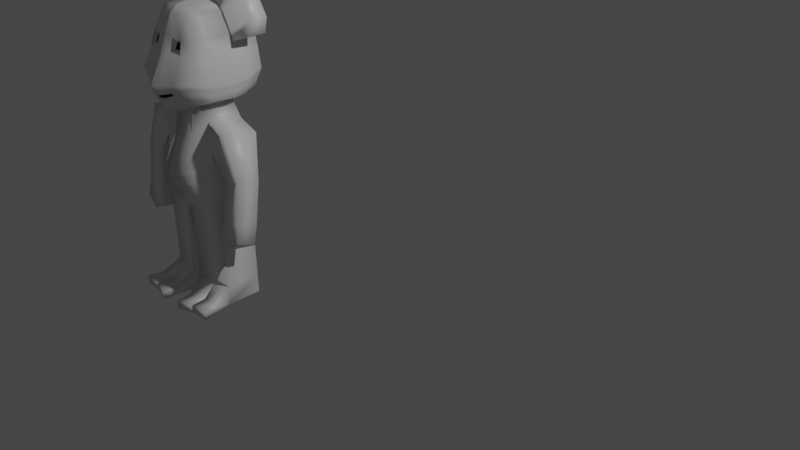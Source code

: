 # Source: Bab-4.blend  (saved by Blender 2.83.21; exported with 4.5.12 LTS)
import bpy
from mathutils import Matrix  # noqa: F401  (used for matrix-valued properties, if any)

bpy.ops.wm.read_factory_settings(use_empty=True)
scene = bpy.context.scene
scene.name = 'Scene'

# ---- collections
col_collection = bpy.data.collections.new('Collection'); scene.collection.children.link(col_collection)

# ---- materials (node trees are filled in below, after node groups)
mat_material = bpy.data.materials.new('Material')
mat_material.alpha_threshold = 0.0
mat_material.use_transparent_shadow = False
mat_material.line_color = (0.0, 0.0, 0.0, 1.0)

# ---- material node trees
mat_material.use_nodes = True; mat_material.node_tree.nodes.clear()
_N = mat_material.node_tree.nodes; _L = mat_material.node_tree.links
n0 = _N.new('ShaderNodeOutputMaterial'); n0.name = 'Material Output'; n0.location = (300, 300)
n1 = _N.new('ShaderNodeBsdfPrincipled'); n1.name = 'Principled BSDF'; n1.location = (10, 300)
n1.distribution = 'GGX'
n1.subsurface_method = 'BURLEY'
n1.inputs[2].default_value = 0.4
n1.inputs[3].default_value = 1.45
n1.inputs[27].default_value = (0.0, 0.0, 0.0, 1.0)
n1.inputs[28].default_value = 1.0
_L.new(n1.outputs[0], n0.inputs[0])
n0.is_active_output = True

# ---- world
world_world = bpy.data.worlds.new('World'); scene.world = world_world
world_world.use_nodes = True; world_world.node_tree.nodes.clear()
_N = world_world.node_tree.nodes; _L = world_world.node_tree.links
n0 = _N.new('ShaderNodeOutputWorld'); n0.name = 'World Output'; n0.location = (300, 300)
n1 = _N.new('ShaderNodeBackground'); n1.name = 'Background'; n1.location = (10, 300)
n1.inputs[0].default_value = (0.05088, 0.05088, 0.05088, 1.0)
_L.new(n1.outputs[0], n0.inputs[0])
n0.is_active_output = True
world_world.color = (0.05088, 0.05088, 0.05088)
world_world.use_sun_shadow = False
world_world.sun_shadow_jitter_overblur = 0.0

# ---- cameras
cam_camera = bpy.data.cameras.new('Camera')
cam_camera.clip_end = 100.0
cam_camera.ortho_scale = 7.314

# ---- lights
light_light = bpy.data.lights.new('Light', 'POINT')
light_light.transmission_factor = 0.0
light_light.energy = 1000.0
light_light.shadow_soft_size = 0.1
light_light.shadow_maximum_resolution = 0.006
light_light.use_absolute_resolution = True

# ---- meshes
me_cube = bpy.data.meshes.new('Cube')
me_cube.from_pydata([(0.7195, 1.0, 1.0), (1.0, 1.0, -1.0), (0.7195, -0.6692, 1.0), (1.0, -1.0, -1.0), (0.5173, 1.117, -1.117), (0.0, 1.18, -1.221), (0.8994, 1.117, 0.5173), (0.9486, 1.185, 0.04845), (1.117, 1.145, -0.5173), (0.8994, -0.7863, 0.5173), (0.9486, -0.8266, 0.04845), (1.117, -1.117, -0.5173), (0.5173, -0.7863, 1.117), (0.0, -0.8266, 1.157), (0.8308, 0.7122, 1.117), (0.8711, 0.195, 1.157), (0.8366, -0.5173, 1.117), (0.0, -1.244, -1.424), (0.5173, -1.204, -1.117), (0.0, 1.157, 1.157), (0.5173, 1.117, 1.117), (1.117, -0.5173, -1.117), (1.157, 0.2403, -1.138), (1.117, 0.5173, -1.117), (0.0, 1.384, -0.6508), (0.5861, 1.315, -0.6163), (0.0, 1.435, 0.0), (0.612, 1.348, 0.0), (0.0, 1.326, 0.6508), (0.5861, 1.257, 0.6163), (1.25, 0.6139, -0.6163), (1.319, 0.2458, -0.6534), (1.25, -0.5861, -0.6163), (1.095, 0.6399, 0.0823), (1.186, 0.2213, 0.0823), (1.091, -0.612, 0.0823), (1.098, 0.781, 0.6163), (1.167, 0.195, 0.6508), (1.098, -0.5861, 0.6163), (0.0, 0.93, -1.555), (0.0, 0.8195, -1.665), (0.0, -0.5965, -1.586), (0.6163, 0.5861, -1.315), (0.6508, 0.4561, -1.355), (0.6163, -0.5861, -1.315), (0.5861, -1.315, -0.6163), (0.0, -1.665, -0.6508), (0.6777, -1.075, 0.1884), (0.0, -1.291, 0.0), (0.6231, -0.9844, 0.5915), (0.0, -1.053, 0.6508), (0.6105, 0.781, 1.233), (0.6508, 0.195, 1.302), (0.6163, -0.5861, 1.233), (0.0, 0.807, 1.343), (0.0, 0.195, 1.435), (0.0, -0.612, 1.343), (1.62, 0.8236, 1.553), (1.688, 0.3064, 1.583), (1.822, 0.8925, 1.073), (1.884, 0.3064, 1.118), (0.4563, 0.7281, 1.343), (0.4966, 0.2109, 1.383), (1.148, 0.8395, 1.856), (1.197, 0.3223, 1.886), (1.171, 0.783, 0.4072), (1.254, 0.197, 0.4418), (1.729, 0.8945, 0.6162), (1.785, 0.3084, 0.6601), (0.0, 0.8624, -3.273), (0.0, -0.7771, -3.274), (1.164, 0.4185, -3.044), (1.13, -0.5995, -3.004), (0.0, 0.8153, -4.558), (0.0, -0.6818, -4.516), (1.241, 0.4444, -4.444), (1.214, -0.594, -4.349), (0.2116, 1.154, -1.179), (0.03913, 1.175, -1.213), (0.2116, -0.8101, 1.141), (0.03913, -0.8235, 1.154), (0.03913, -1.241, -1.401), (0.2116, -1.228, -1.299), (0.03913, 1.154, 1.154), (0.2116, 1.141, 1.141), (0.04434, 1.379, -0.6482), (0.2397, 1.356, -0.6367), (0.0463, 1.428, 0.0), (0.2503, 1.399, 0.0), (0.04434, 1.321, 0.6482), (0.2397, 1.298, 0.6367), (0.2521, 0.7221, -1.457), (0.04663, 0.8762, -1.536), (0.2662, 0.5901, -1.49), (0.04924, 0.6814, -1.63), (0.2521, -0.6014, -1.475), (0.04663, -0.8899, -1.653), (0.2397, -1.497, -0.6367), (0.04434, -1.638, -0.6482), (0.2366, -1.186, 0.2049), (0.0463, -1.295, 0.0), (0.3021, -1.025, 0.5758), (0.04434, -1.048, 0.6482), (0.04619, 0.805, 1.334), (0.2497, 0.7964, 1.298), (0.04924, 0.195, 1.425), (0.2662, 0.195, 1.381), (0.04663, -0.6101, 1.334), (0.2521, -0.6014, 1.298), (0.5359, 0.5525, -3.179), (0.09914, 0.7437, -3.255), (0.5218, -0.9716, -3.163), (0.09653, -1.454, -3.286), (0.6664, 0.5782, -4.451), (0.1233, 0.6931, -4.514), (0.6522, -0.6121, -4.396), (0.1207, -0.7639, -4.45), (0.0, -0.6026, -2.245), (0.0, -0.7521, -2.808), (1.017, -0.5891, -2.508), (0.9988, -0.5766, -1.668), (1.033, 0.4414, -1.809), (1.052, 0.4289, -2.548), (0.0, 0.8506, -2.829), (0.0, 0.8362, -2.293), (0.06873, 0.7058, -2.265), (0.08536, 0.7265, -2.807), (0.3715, 0.5754, -2.15), (0.4615, 0.5629, -2.713), (0.3574, -0.7207, -2.073), (0.4473, -0.9148, -2.697), (0.06612, -0.998, -2.225), (0.08275, -1.286, -2.787), (0.0, -0.7792, -3.591), (0.0, -0.7588, -4.018), (1.194, -0.6194, -3.652), (1.22, -0.6087, -3.337), (1.229, 0.3986, -3.692), (1.255, 0.4094, -3.377), (0.0, 0.8607, -4.044), (0.0, 0.8647, -3.606), (0.106, 0.7482, -3.583), (0.114, 0.6426, -4.051), (0.573, 0.5433, -3.513), (0.6165, 0.5326, -4.028), (0.5589, -0.9855, -3.497), (0.6024, -1.003, -3.888), (0.1034, -1.397, -3.587), (0.1114, -1.093, -3.978), (0.0, 0.3613, -4.515), (0.0, -0.03111, -4.819), (0.0, -0.3612, -4.516), (0.1225, 0.233, -4.483), (0.1219, -0.1628, -4.79), (0.1212, -0.4962, -4.492), (1.217, 0.5117, -6.588), (1.24, -0.5177, -6.615), (0.6746, 0.6424, -6.584), (0.1315, 0.6359, -6.583), (0.6605, -0.5464, -6.61), (0.1289, -0.6998, -6.628), (0.1308, 0.1906, -6.469), (0.1301, 0.02324, -6.507), (0.1295, -0.3765, -6.531), (1.217, 0.5285, -7.169), (1.24, -0.5009, -7.18), (0.6746, 0.8902, -7.165), (0.1315, 0.8837, -7.164), (0.6605, -0.5296, -7.175), (0.1289, -0.683, -7.192), (0.1308, 0.2074, -7.05), (0.1301, 0.04003, -7.088), (0.1295, -0.3597, -7.112), (0.8155, -1.082, -6.969), (0.284, -1.235, -6.986), (0.8155, -1.065, -7.19), (0.284, -0.9875, -7.207), (1.391, -1.047, -6.97), (0.8113, -1.075, -6.965), (1.391, -1.03, -7.191), (0.8113, -1.059, -7.186), (0.8955, -1.561, -6.966), (0.3639, -1.714, -6.984), (0.8955, -1.544, -7.204), (0.3639, -1.697, -7.221), (1.471, -1.525, -6.968), (0.8912, -1.554, -6.962), (1.471, -1.509, -7.205), (0.8912, -1.537, -7.2), (1.338, -0.6101, -2.124), (1.632, -0.5975, -1.817), (1.705, 0.4205, -2.02), (1.345, 0.408, -2.228), (1.534, -0.5654, -3.227), (1.55, 0.1173, -3.262), (1.861, -0.5794, -3.153), (2.157, -0.571, -3.109), (2.112, 0.1117, -3.247), (1.836, 0.1033, -3.211), (1.504, -0.6882, -4.372), (1.548, -0.005575, -4.408), (1.838, -0.7023, -4.298), (2.148, -0.6939, -4.301), (2.089, -0.01121, -4.439), (1.813, -0.01962, -4.357), (1.348, -0.7637, -4.893), (1.385, -0.08102, -4.943), (1.879, -0.7777, -5.104), (2.217, -0.7693, -4.791), (2.037, -0.08665, -5.13), (1.854, -0.09506, -5.162), (0.6022, -0.9629, 0.2678), (0.5711, -0.9115, 0.4761), (0.3518, -0.9921, 0.2772), (0.389, -0.9346, 0.4671), (1.088, 1.109, -0.6374), (1.049, 1.061, -0.7983), (1.088, -1.088, -0.6374), (1.049, -1.049, -0.7983), (0.0, 1.333, -0.7927), (0.0, 1.265, -0.9828), (0.5689, 1.266, -0.7409), (0.546, 1.2, -0.9078), (1.217, 0.5899, -0.7409), (1.173, 0.5576, -0.9078), (1.279, 0.2444, -0.7739), (1.225, 0.2426, -0.9353), (1.217, -0.5689, -0.7409), (1.173, -0.546, -0.9078), (0.5689, -1.287, -0.7791), (0.546, -1.25, -0.9078), (0.0, -1.561, -0.8917), (0.0, -1.42, -1.101), (0.2327, -1.43, -0.8857), (0.2233, -1.34, -1.022), (0.04304, -1.539, -0.9301), (0.04131, -1.407, -1.086), (0.04304, 1.328, -0.7888), (0.04131, 1.26, -0.9772), (0.2327, 1.306, -0.7715), (0.2233, 1.238, -0.9522), (0.435, -1.265, -0.8506), (0.421, -1.243, -0.929), (0.0, -1.432, -0.9192), (0.0, -1.346, -1.047), (0.2302, -1.352, -0.9156), (0.2245, -1.297, -0.9986), (0.1147, -1.419, -0.9426), (0.1136, -1.338, -1.038)], [], [(44, 21, 3, 18), (38, 16, 2, 9), (29, 20, 0, 6), (221, 25, 8, 215), (25, 27, 7, 8), (27, 29, 6, 7), (239, 86, 25, 221), (86, 88, 27, 25), (88, 90, 29, 27), (90, 84, 20, 29), (227, 32, 11, 217), (32, 35, 10, 11), (35, 38, 9, 10), (215, 8, 30, 223), (223, 30, 31, 225), (225, 31, 32, 227), (8, 7, 33, 30), (30, 33, 34, 31), (31, 34, 35, 32), (7, 6, 36, 33), (33, 36, 37, 34), (34, 37, 38, 35), (6, 0, 14, 36), (15, 58, 64, 62), (37, 15, 16, 38), (95, 44, 18, 82), (77, 4, 42, 91), (91, 42, 43, 93), (132, 118, 70, 112), (4, 1, 23, 42), (42, 23, 22, 43), (43, 22, 21, 44), (217, 11, 45, 229), (235, 98, 46, 231), (11, 10, 47, 45), (98, 100, 48, 46), (10, 9, 49, 47), (100, 102, 50, 48), (9, 2, 12, 49), (102, 80, 13, 50), (16, 53, 12, 2), (107, 56, 13, 80), (0, 20, 51, 14), (14, 51, 52, 15), (15, 52, 53, 16), (83, 19, 54, 103), (103, 54, 55, 105), (105, 55, 56, 107), (59, 57, 58, 60), (36, 59, 67, 65), (36, 14, 57, 59), (15, 37, 60, 58), (61, 62, 64, 63), (58, 57, 63, 64), (57, 14, 61, 63), (14, 15, 62, 61), (66, 65, 67, 68), (60, 37, 66, 68), (59, 60, 68, 67), (37, 36, 65, 66), (148, 134, 74, 116), (128, 122, 71, 109), (122, 119, 72, 71), (137, 135, 76, 75), (144, 137, 75, 113), (139, 142, 114, 73), (142, 144, 113, 114), (151, 154, 116, 74), (123, 126, 110, 69), (126, 128, 109, 110), (135, 146, 115, 76), (146, 148, 116, 115), (52, 106, 108, 53), (106, 105, 107, 108), (51, 104, 106, 52), (104, 103, 105, 106), (20, 84, 104, 51), (84, 83, 103, 104), (53, 108, 79, 12), (108, 107, 80, 79), (49, 12, 79, 101), (101, 79, 80, 102), (99, 101, 102, 100), (45, 47, 99, 97), (97, 99, 100, 98), (229, 45, 97, 233), (233, 97, 98, 235), (119, 130, 111, 72), (130, 132, 112, 111), (39, 92, 94, 40), (92, 91, 93, 94), (5, 78, 92, 39), (78, 77, 91, 92), (41, 96, 81, 17), (96, 95, 82, 81), (28, 19, 83, 89), (89, 83, 84, 90), (26, 28, 89, 87), (87, 89, 90, 88), (24, 26, 87, 85), (85, 87, 88, 86), (219, 24, 85, 237), (237, 85, 86, 239), (95, 96, 131, 129), (129, 131, 132, 130), (44, 95, 129, 120), (120, 129, 130, 119), (94, 93, 127, 125), (125, 127, 128, 126), (40, 94, 125, 124), (124, 125, 126, 123), (43, 44, 120, 121), (122, 121, 191, 192), (93, 43, 121, 127), (127, 121, 122, 128), (96, 41, 117, 131), (131, 117, 118, 132), (111, 112, 147, 145), (145, 147, 148, 146), (72, 111, 145, 136), (136, 145, 146, 135), (110, 109, 143, 141), (141, 143, 144, 142), (69, 110, 141, 140), (140, 141, 142, 139), (109, 71, 138, 143), (143, 138, 137, 144), (71, 72, 136, 138), (138, 136, 135, 137), (112, 70, 133, 147), (147, 133, 134, 148), (73, 114, 152, 149), (149, 152, 153, 150), (150, 153, 154, 151), (76, 115, 159, 156), (154, 153, 162, 163), (116, 154, 163, 160), (115, 116, 160, 159), (113, 75, 155, 157), (152, 114, 158, 161), (114, 113, 157, 158), (75, 76, 156, 155), (153, 152, 161, 162), (161, 158, 167, 170), (159, 168, 180, 178), (155, 156, 165, 164), (162, 161, 170, 171), (159, 160, 174, 173), (157, 155, 164, 166), (163, 162, 171, 172), (160, 163, 172, 169), (158, 157, 166, 167), (179, 177, 185, 187), (169, 168, 175, 176), (160, 169, 176, 174), (168, 159, 173, 175), (175, 173, 181, 183), (156, 159, 178, 177), (168, 165, 179, 180), (165, 156, 177, 179), (181, 182, 184, 183), (185, 186, 188, 187), (173, 174, 182, 181), (180, 179, 187, 188), (174, 176, 184, 182), (176, 175, 183, 184), (178, 180, 188, 186), (177, 178, 186, 185), (119, 122, 194, 193), (120, 119, 189, 190), (190, 189, 195, 196), (121, 120, 190, 191), (198, 197, 203, 204), (195, 193, 199, 201), (122, 192, 198, 194), (192, 191, 197, 198), (189, 119, 193, 195), (191, 190, 196, 197), (203, 202, 208, 209), (200, 204, 210, 206), (193, 194, 200, 199), (194, 198, 204, 200), (197, 196, 202, 203), (196, 195, 201, 202), (209, 208, 207, 210), (205, 206, 210, 207), (202, 201, 207, 208), (201, 199, 205, 207), (204, 203, 209, 210), (199, 200, 206, 205), (49, 101, 214, 212), (101, 99, 213, 214), (99, 47, 211, 213), (47, 49, 212, 211), (78, 238, 240, 77), (238, 237, 239, 240), (5, 220, 238, 78), (220, 219, 237, 238), (82, 234, 236, 81), (229, 233, 245, 241), (18, 230, 234, 82), (235, 231, 243, 247), (81, 236, 232, 17), (230, 229, 241, 242), (3, 218, 230, 18), (218, 217, 229, 230), (22, 226, 228, 21), (226, 225, 227, 228), (23, 224, 226, 22), (224, 223, 225, 226), (1, 216, 224, 23), (216, 215, 223, 224), (21, 228, 218, 3), (228, 227, 217, 218), (77, 240, 222, 4), (240, 239, 221, 222), (4, 222, 216, 1), (222, 221, 215, 216), (233, 235, 247, 245), (232, 236, 248, 244), (234, 230, 242, 246), (236, 234, 246, 248)])
me_cube.polygons.foreach_set('use_smooth', [True] * 222)
_uv = me_cube.uv_layers.new(name='UVMap')
_uv.uv.foreach_set('vector', [0.3125, 0.6875, 0.375, 0.6875, 0.375, 0.75, 0.3125, 0.75, 0.5625, 0.6875, 0.625, 0.6875, 0.625, 0.75, 0.5625, 0.75, 0.5625, 0.4375, 0.625, 0.4375, 0.625, 0.5, 0.5625, 0.5, 0.4219, 0.4375, 0.4375, 0.4375, 0.4375, 0.5, 0.4219, 0.5, 0.4375, 0.4375, 0.5, 0.4375, 0.5, 0.5, 0.4375, 0.5, 0.5, 0.4375, 0.5625, 0.4375, 0.5625, 0.5, 0.5, 0.5, 0.4219, 0.4006, 0.4375, 0.4006, 0.4375, 0.4375, 0.4219, 0.4375, 0.4375, 0.4006, 0.5, 0.4006, 0.5, 0.4375, 0.4375, 0.4375, 0.5, 0.4006, 0.5625, 0.4006, 0.5625, 0.4375, 0.5, 0.4375, 0.5625, 0.4006, 0.625, 0.4006, 0.625, 0.4375, 0.5625, 0.4375, 0.4219, 0.6875, 0.4375, 0.6875, 0.4375, 0.75, 0.4219, 0.75, 0.4375, 0.6875, 0.5, 0.6875, 0.5, 0.75, 0.4375, 0.75, 0.5, 0.6875, 0.5625, 0.6875, 0.5625, 0.75, 0.5, 0.75, 0.4219, 0.5, 0.4375, 0.5, 0.4375, 0.5625, 0.4219, 0.5625, 0.4219, 0.5625, 0.4375, 0.5625, 0.4375, 0.625, 0.4219, 0.625, 0.4219, 0.625, 0.4375, 0.625, 0.4375, 0.6875, 0.4219, 0.6875, 0.4375, 0.5, 0.5, 0.5, 0.5, 0.5625, 0.4375, 0.5625, 0.4375, 0.5625, 0.5, 0.5625, 0.5, 0.625, 0.4375, 0.625, 0.4375, 0.625, 0.5, 0.625, 0.5, 0.6875, 0.4375, 0.6875, 0.5, 0.5, 0.5625, 0.5, 0.5625, 0.5625, 0.5, 0.5625, 0.5, 0.5625, 0.5625, 0.5625, 0.5625, 0.625, 0.5, 0.625, 0.5, 0.625, 0.5625, 0.625, 0.5625, 0.6875, 0.5, 0.6875, 0.5625, 0.5, 0.625, 0.5, 0.625, 0.5625, 0.5625, 0.5625, 0.625, 0.625, 0.625, 0.625, 0.625, 0.625, 0.625, 0.625, 0.5625, 0.625, 0.625, 0.625, 0.625, 0.6875, 0.5625, 0.6875, 0.2756, 0.6875, 0.3125, 0.6875, 0.3125, 0.75, 0.2756, 0.75, 0.2756, 0.5, 0.3125, 0.5, 0.3125, 0.5625, 0.2756, 0.5625, 0.2756, 0.5625, 0.3125, 0.5625, 0.3125, 0.625, 0.2756, 0.625, 0.2547, 0.6875, 0.25, 0.6875, 0.25, 0.6875, 0.2547, 0.6875, 0.3125, 0.5, 0.375, 0.5, 0.375, 0.5625, 0.3125, 0.5625, 0.3125, 0.5625, 0.375, 0.5625, 0.375, 0.625, 0.3125, 0.625, 0.3125, 0.625, 0.375, 0.625, 0.375, 0.6875, 0.3125, 0.6875, 0.4219, 0.75, 0.4375, 0.75, 0.4375, 0.8125, 0.4219, 0.8125, 0.4219, 0.8703, 0.4375, 0.8703, 0.4375, 0.875, 0.4219, 0.875, 0.4375, 0.75, 0.5, 0.75, 0.5, 0.8125, 0.4375, 0.8125, 0.4375, 0.8703, 0.5, 0.8703, 0.5, 0.875, 0.4375, 0.875, 0.5, 0.75, 0.5625, 0.75, 0.5625, 0.8125, 0.5, 0.8125, 0.5, 0.8703, 0.5625, 0.8703, 0.5625, 0.875, 0.5, 0.875, 0.5625, 0.75, 0.625, 0.75, 0.625, 0.8125, 0.5625, 0.8125, 0.5625, 0.8703, 0.625, 0.8703, 0.625, 0.875, 0.5625, 0.875, 0.625, 0.6875, 0.6875, 0.6875, 0.6875, 0.75, 0.625, 0.75, 0.7453, 0.6875, 0.75, 0.6875, 0.75, 0.75, 0.7453, 0.75, 0.625, 0.5, 0.6875, 0.5, 0.6875, 0.5625, 0.625, 0.5625, 0.625, 0.5625, 0.6875, 0.5625, 0.6875, 0.625, 0.625, 0.625, 0.625, 0.625, 0.6875, 0.625, 0.6875, 0.6875, 0.625, 0.6875, 0.7453, 0.5, 0.75, 0.5, 0.75, 0.5625, 0.7453, 0.5625, 0.7453, 0.5625, 0.75, 0.5625, 0.75, 0.625, 0.7453, 0.625, 0.7453, 0.625, 0.75, 0.625, 0.75, 0.6875, 0.7453, 0.6875, 0.5625, 0.5625, 0.625, 0.5625, 0.625, 0.625, 0.5625, 0.625, 0.5625, 0.5625, 0.5625, 0.5625, 0.5625, 0.5625, 0.5625, 0.5625, 0.5625, 0.5625, 0.625, 0.5625, 0.625, 0.5625, 0.5625, 0.5625, 0.625, 0.625, 0.5625, 0.625, 0.5625, 0.625, 0.625, 0.625, 0.625, 0.5625, 0.625, 0.625, 0.625, 0.625, 0.625, 0.5625, 0.625, 0.625, 0.625, 0.5625, 0.625, 0.5625, 0.625, 0.625, 0.625, 0.5625, 0.625, 0.5625, 0.625, 0.5625, 0.625, 0.5625, 0.625, 0.5625, 0.625, 0.625, 0.625, 0.625, 0.625, 0.5625, 0.5625, 0.625, 0.5625, 0.5625, 0.5625, 0.5625, 0.5625, 0.625, 0.5625, 0.625, 0.5625, 0.625, 0.5625, 0.625, 0.5625, 0.625, 0.5625, 0.5625, 0.5625, 0.625, 0.5625, 0.625, 0.5625, 0.5625, 0.5625, 0.625, 0.5625, 0.5625, 0.5625, 0.5625, 0.5625, 0.625, 0.2547, 0.6875, 0.25, 0.6875, 0.25, 0.6875, 0.2547, 0.6875, 0.2756, 0.625, 0.3125, 0.625, 0.3125, 0.625, 0.2756, 0.625, 0.3125, 0.625, 0.3125, 0.6875, 0.3125, 0.6875, 0.3125, 0.625, 0.3125, 0.625, 0.3125, 0.6875, 0.3125, 0.6875, 0.3125, 0.625, 0.2756, 0.625, 0.3125, 0.625, 0.3125, 0.625, 0.2756, 0.625, 0.25, 0.625, 0.2547, 0.625, 0.2547, 0.625, 0.25, 0.625, 0.2547, 0.625, 0.2756, 0.625, 0.2756, 0.625, 0.2547, 0.625, 0.25, 0.6736, 0.2547, 0.6736, 0.2547, 0.6875, 0.25, 0.6875, 0.25, 0.625, 0.2547, 0.625, 0.2547, 0.625, 0.25, 0.625, 0.2547, 0.625, 0.2756, 0.625, 0.2756, 0.625, 0.2547, 0.625, 0.3125, 0.6875, 0.2756, 0.6875, 0.2756, 0.6875, 0.3125, 0.6875, 0.2756, 0.6875, 0.2547, 0.6875, 0.2547, 0.6875, 0.2756, 0.6875, 0.6875, 0.625, 0.7244, 0.625, 0.7244, 0.6875, 0.6875, 0.6875, 0.7244, 0.625, 0.7453, 0.625, 0.7453, 0.6875, 0.7244, 0.6875, 0.6875, 0.5625, 0.7244, 0.5625, 0.7244, 0.625, 0.6875, 0.625, 0.7244, 0.5625, 0.7453, 0.5625, 0.7453, 0.625, 0.7244, 0.625, 0.6875, 0.5, 0.7244, 0.5, 0.7244, 0.5625, 0.6875, 0.5625, 0.7244, 0.5, 0.7453, 0.5, 0.7453, 0.5625, 0.7244, 0.5625, 0.6875, 0.6875, 0.7244, 0.6875, 0.7244, 0.75, 0.6875, 0.75, 0.7244, 0.6875, 0.7453, 0.6875, 0.7453, 0.75, 0.7244, 0.75, 0.5625, 0.8125, 0.625, 0.8125, 0.625, 0.8494, 0.5625, 0.8494, 0.5625, 0.8494, 0.625, 0.8494, 0.625, 0.8703, 0.5625, 0.8703, 0.5, 0.8494, 0.5625, 0.8494, 0.5625, 0.8703, 0.5, 0.8703, 0.4375, 0.8125, 0.5, 0.8125, 0.5, 0.8494, 0.4375, 0.8494, 0.4375, 0.8494, 0.5, 0.8494, 0.5, 0.8703, 0.4375, 0.8703, 0.4219, 0.8125, 0.4375, 0.8125, 0.4375, 0.8494, 0.4219, 0.8494, 0.4219, 0.8494, 0.4375, 0.8494, 0.4375, 0.8703, 0.4219, 0.8703, 0.3125, 0.6875, 0.2756, 0.6875, 0.2756, 0.6875, 0.3125, 0.6875, 0.2756, 0.6875, 0.2547, 0.6875, 0.2547, 0.6875, 0.2756, 0.6875, 0.25, 0.5625, 0.2547, 0.5625, 0.2547, 0.625, 0.25, 0.625, 0.2547, 0.5625, 0.2756, 0.5625, 0.2756, 0.625, 0.2547, 0.625, 0.25, 0.5, 0.2547, 0.5, 0.2547, 0.5625, 0.25, 0.5625, 0.2547, 0.5, 0.2756, 0.5, 0.2756, 0.5625, 0.2547, 0.5625, 0.25, 0.6875, 0.2547, 0.6875, 0.2547, 0.75, 0.25, 0.75, 0.2547, 0.6875, 0.2756, 0.6875, 0.2756, 0.75, 0.2547, 0.75, 0.5625, 0.375, 0.625, 0.375, 0.625, 0.3797, 0.5625, 0.3797, 0.5625, 0.3797, 0.625, 0.3797, 0.625, 0.4006, 0.5625, 0.4006, 0.5, 0.375, 0.5625, 0.375, 0.5625, 0.3797, 0.5, 0.3797, 0.5, 0.3797, 0.5625, 0.3797, 0.5625, 0.4006, 0.5, 0.4006, 0.4375, 0.375, 0.5, 0.375, 0.5, 0.3797, 0.4375, 0.3797, 0.4375, 0.3797, 0.5, 0.3797, 0.5, 0.4006, 0.4375, 0.4006, 0.4219, 0.375, 0.4375, 0.375, 0.4375, 0.3797, 0.4219, 0.3797, 0.4219, 0.3797, 0.4375, 0.3797, 0.4375, 0.4006, 0.4219, 0.4006, 0.2756, 0.6875, 0.2547, 0.6875, 0.2547, 0.6875, 0.2756, 0.6875, 0.2756, 0.6875, 0.2547, 0.6875, 0.2547, 0.6875, 0.2756, 0.6875, 0.3125, 0.6875, 0.2756, 0.6875, 0.2756, 0.6875, 0.3125, 0.6875, 0.3125, 0.6875, 0.2756, 0.6875, 0.2756, 0.6875, 0.3125, 0.6875, 0.2547, 0.625, 0.2756, 0.625, 0.2756, 0.625, 0.2547, 0.625, 0.2547, 0.625, 0.2756, 0.625, 0.2756, 0.625, 0.2547, 0.625, 0.25, 0.625, 0.2547, 0.625, 0.2547, 0.625, 0.25, 0.625, 0.25, 0.625, 0.2547, 0.625, 0.2547, 0.625, 0.25, 0.625, 0.3125, 0.625, 0.3125, 0.6875, 0.3125, 0.6875, 0.3125, 0.625, 0.3125, 0.625, 0.3125, 0.625, 0.3125, 0.625, 0.3125, 0.625, 0.2756, 0.625, 0.3125, 0.625, 0.3125, 0.625, 0.2756, 0.625, 0.2756, 0.625, 0.3125, 0.625, 0.3125, 0.625, 0.2756, 0.625, 0.2547, 0.6875, 0.25, 0.6875, 0.25, 0.6875, 0.2547, 0.6875, 0.2547, 0.6875, 0.25, 0.6875, 0.25, 0.6875, 0.2547, 0.6875, 0.2756, 0.6875, 0.2547, 0.6875, 0.2547, 0.6875, 0.2756, 0.6875, 0.2756, 0.6875, 0.2547, 0.6875, 0.2547, 0.6875, 0.2756, 0.6875, 0.3125, 0.6875, 0.2756, 0.6875, 0.2756, 0.6875, 0.3125, 0.6875, 0.3125, 0.6875, 0.2756, 0.6875, 0.2756, 0.6875, 0.3125, 0.6875, 0.2547, 0.625, 0.2756, 0.625, 0.2756, 0.625, 0.2547, 0.625, 0.2547, 0.625, 0.2756, 0.625, 0.2756, 0.625, 0.2547, 0.625, 0.25, 0.625, 0.2547, 0.625, 0.2547, 0.625, 0.25, 0.625, 0.25, 0.625, 0.2547, 0.625, 0.2547, 0.625, 0.25, 0.625, 0.2756, 0.625, 0.3125, 0.625, 0.3125, 0.625, 0.2756, 0.625, 0.2756, 0.625, 0.3125, 0.625, 0.3125, 0.625, 0.2756, 0.625, 0.3125, 0.625, 0.3125, 0.6875, 0.3125, 0.6875, 0.3125, 0.625, 0.3125, 0.625, 0.3125, 0.6875, 0.3125, 0.6875, 0.3125, 0.625, 0.2547, 0.6875, 0.25, 0.6875, 0.25, 0.6875, 0.2547, 0.6875, 0.2547, 0.6875, 0.25, 0.6875, 0.25, 0.6875, 0.2547, 0.6875, 0.25, 0.625, 0.2547, 0.625, 0.2547, 0.6424, 0.25, 0.6424, 0.25, 0.6424, 0.2547, 0.6424, 0.2547, 0.658, 0.25, 0.658, 0.25, 0.658, 0.2547, 0.658, 0.2547, 0.6736, 0.25, 0.6736, 0.3125, 0.6875, 0.2756, 0.6875, 0.2756, 0.6875, 0.3125, 0.6875, 0.2547, 0.6736, 0.2547, 0.658, 0.2547, 0.658, 0.2547, 0.6736, 0.2547, 0.6875, 0.2547, 0.6736, 0.2547, 0.6736, 0.2547, 0.6875, 0.2756, 0.6875, 0.2547, 0.6875, 0.2547, 0.6875, 0.2756, 0.6875, 0.2756, 0.625, 0.3125, 0.625, 0.3125, 0.625, 0.2756, 0.625, 0.2547, 0.6424, 0.2547, 0.625, 0.2547, 0.625, 0.2547, 0.6424, 0.2547, 0.625, 0.2756, 0.625, 0.2756, 0.625, 0.2547, 0.625, 0.3125, 0.625, 0.3125, 0.6875, 0.3125, 0.6875, 0.3125, 0.625, 0.2547, 0.658, 0.2547, 0.6424, 0.2547, 0.6424, 0.2547, 0.658, 0.2547, 0.6424, 0.2547, 0.625, 0.2547, 0.625, 0.2547, 0.6424, 0.2756, 0.6875, 0.2756, 0.6875, 0.2756, 0.6875, 0.2756, 0.6875, 0.3125, 0.625, 0.3125, 0.6875, 0.3125, 0.6875, 0.3125, 0.625, 0.2547, 0.658, 0.2547, 0.6424, 0.2547, 0.6424, 0.2547, 0.658, 0.2756, 0.6875, 0.2547, 0.6875, 0.2547, 0.6875, 0.2756, 0.6875, 0.2756, 0.625, 0.3125, 0.625, 0.3125, 0.625, 0.2756, 0.625, 0.2547, 0.6736, 0.2547, 0.658, 0.2547, 0.658, 0.2547, 0.6736, 0.2547, 0.6875, 0.2547, 0.6736, 0.2547, 0.6736, 0.2547, 0.6875, 0.2547, 0.625, 0.2756, 0.625, 0.2756, 0.625, 0.2547, 0.625, 0.3125, 0.6875, 0.3125, 0.6875, 0.3125, 0.6875, 0.3125, 0.6875, 0.0, 0.0, 0.0, 0.0, 0.0, 0.0, 0.0, 0.0, 0.2547, 0.6875, 0.2547, 0.6875, 0.2547, 0.6875, 0.2547, 0.6875, 0.2756, 0.6875, 0.2756, 0.6875, 0.2756, 0.6875, 0.2756, 0.6875, 0.2756, 0.6875, 0.2756, 0.6875, 0.2756, 0.6875, 0.2756, 0.6875, 0.3125, 0.6875, 0.2756, 0.6875, 0.2756, 0.6875, 0.3125, 0.6875, 0.0, 0.0, 0.0, 0.0, 0.0, 0.0, 0.0, 0.0, 0.3125, 0.6875, 0.3125, 0.6875, 0.3125, 0.6875, 0.3125, 0.6875, 0.2756, 0.6875, 0.2547, 0.6875, 0.2547, 0.6875, 0.2756, 0.6875, 0.3125, 0.6875, 0.2756, 0.6875, 0.2756, 0.6875, 0.3125, 0.6875, 0.2756, 0.6875, 0.2547, 0.6875, 0.2547, 0.6875, 0.2756, 0.6875, 0.0, 0.0, 0.0, 0.0, 0.0, 0.0, 0.0, 0.0, 0.2547, 0.6875, 0.2547, 0.6875, 0.2547, 0.6875, 0.2547, 0.6875, 0.0, 0.0, 0.0, 0.0, 0.0, 0.0, 0.0, 0.0, 0.2756, 0.6875, 0.2756, 0.6875, 0.2756, 0.6875, 0.2756, 0.6875, 0.3125, 0.6875, 0.2756, 0.6875, 0.2756, 0.6875, 0.3125, 0.6875, 0.3125, 0.6875, 0.3125, 0.625, 0.3125, 0.625, 0.3125, 0.6875, 0.3125, 0.6875, 0.3125, 0.6875, 0.3125, 0.6875, 0.3125, 0.6875, 0.3125, 0.6875, 0.3125, 0.6875, 0.3125, 0.6875, 0.3125, 0.6875, 0.3125, 0.625, 0.3125, 0.6875, 0.3125, 0.6875, 0.3125, 0.625, 0.3125, 0.625, 0.3125, 0.625, 0.3125, 0.625, 0.3125, 0.625, 0.3125, 0.6875, 0.3125, 0.6875, 0.3125, 0.6875, 0.3125, 0.6875, 0.3125, 0.625, 0.3125, 0.625, 0.3125, 0.625, 0.3125, 0.625, 0.3125, 0.625, 0.3125, 0.625, 0.3125, 0.625, 0.3125, 0.625, 0.3125, 0.6875, 0.3125, 0.6875, 0.3125, 0.6875, 0.3125, 0.6875, 0.3125, 0.625, 0.3125, 0.6875, 0.3125, 0.6875, 0.3125, 0.625, 0.3125, 0.625, 0.3125, 0.6875, 0.3125, 0.6875, 0.3125, 0.625, 0.3125, 0.625, 0.3125, 0.625, 0.3125, 0.625, 0.3125, 0.625, 0.3125, 0.6875, 0.3125, 0.625, 0.3125, 0.625, 0.3125, 0.6875, 0.3125, 0.625, 0.3125, 0.625, 0.3125, 0.625, 0.3125, 0.625, 0.3125, 0.625, 0.3125, 0.6875, 0.3125, 0.6875, 0.3125, 0.625, 0.3125, 0.6875, 0.3125, 0.6875, 0.3125, 0.6875, 0.3125, 0.6875, 0.3125, 0.625, 0.3125, 0.6875, 0.3125, 0.6875, 0.3125, 0.625, 0.3125, 0.6875, 0.3125, 0.625, 0.3125, 0.625, 0.3125, 0.6875, 0.3125, 0.6875, 0.3125, 0.6875, 0.3125, 0.6875, 0.3125, 0.6875, 0.3125, 0.6875, 0.3125, 0.6875, 0.3125, 0.6875, 0.3125, 0.6875, 0.3125, 0.625, 0.3125, 0.625, 0.3125, 0.625, 0.3125, 0.625, 0.3125, 0.6875, 0.3125, 0.625, 0.3125, 0.625, 0.3125, 0.6875, 0.5625, 0.8125, 0.5625, 0.8494, 0.5625, 0.8494, 0.5625, 0.8125, 0.5625, 0.8494, 0.5, 0.8494, 0.5, 0.8494, 0.5625, 0.8494, 0.5, 0.8494, 0.5, 0.8125, 0.5, 0.8125, 0.5, 0.8494, 0.5, 0.8125, 0.5625, 0.8125, 0.5625, 0.8125, 0.5, 0.8125, 0.375, 0.3797, 0.4011, 0.3797, 0.4011, 0.4006, 0.375, 0.4006, 0.4011, 0.3797, 0.4219, 0.3797, 0.4219, 0.4006, 0.4011, 0.4006, 0.375, 0.375, 0.4011, 0.375, 0.4011, 0.3797, 0.375, 0.3797, 0.4011, 0.375, 0.4219, 0.375, 0.4219, 0.3797, 0.4011, 0.3797, 0.375, 0.8494, 0.4011, 0.8494, 0.4011, 0.8703, 0.375, 0.8703, 0.4219, 0.8125, 0.4219, 0.8494, 0.4219, 0.8494, 0.4219, 0.8125, 0.375, 0.8125, 0.4011, 0.8125, 0.4011, 0.8494, 0.375, 0.8494, 0.4219, 0.8703, 0.4219, 0.875, 0.4219, 0.875, 0.4219, 0.8703, 0.375, 0.8703, 0.4011, 0.8703, 0.4011, 0.875, 0.375, 0.875, 0.4011, 0.8125, 0.4219, 0.8125, 0.4219, 0.8125, 0.4011, 0.8125, 0.375, 0.75, 0.4011, 0.75, 0.4011, 0.8125, 0.375, 0.8125, 0.4011, 0.75, 0.4219, 0.75, 0.4219, 0.8125, 0.4011, 0.8125, 0.375, 0.625, 0.4011, 0.625, 0.4011, 0.6875, 0.375, 0.6875, 0.4011, 0.625, 0.4219, 0.625, 0.4219, 0.6875, 0.4011, 0.6875, 0.375, 0.5625, 0.4011, 0.5625, 0.4011, 0.625, 0.375, 0.625, 0.4011, 0.5625, 0.4219, 0.5625, 0.4219, 0.625, 0.4011, 0.625, 0.375, 0.5, 0.4011, 0.5, 0.4011, 0.5625, 0.375, 0.5625, 0.4011, 0.5, 0.4219, 0.5, 0.4219, 0.5625, 0.4011, 0.5625, 0.375, 0.6875, 0.4011, 0.6875, 0.4011, 0.75, 0.375, 0.75, 0.4011, 0.6875, 0.4219, 0.6875, 0.4219, 0.75, 0.4011, 0.75, 0.375, 0.4006, 0.4011, 0.4006, 0.4011, 0.4375, 0.375, 0.4375, 0.4011, 0.4006, 0.4219, 0.4006, 0.4219, 0.4375, 0.4011, 0.4375, 0.375, 0.4375, 0.4011, 0.4375, 0.4011, 0.5, 0.375, 0.5, 0.4011, 0.4375, 0.4219, 0.4375, 0.4219, 0.5, 0.4011, 0.5, 0.4219, 0.8494, 0.4219, 0.8703, 0.4219, 0.8703, 0.4219, 0.8494, 0.4011, 0.875, 0.4011, 0.8703, 0.4011, 0.8703, 0.4011, 0.875, 0.4011, 0.8494, 0.4011, 0.8125, 0.4011, 0.8125, 0.4011, 0.8494, 0.4011, 0.8703, 0.4011, 0.8494, 0.4011, 0.8494, 0.4011, 0.8703])
me_cube.materials.append(mat_material)
me_cube.use_remesh_preserve_volume = False
me_cube.use_remesh_preserve_attributes = False
me_cube.use_mirror_vertex_groups = False
me_cube.update()

# ---- objects
ob_cube = bpy.data.objects.new('Cube', me_cube)
ob_light = bpy.data.objects.new('Light', light_light)
ob_camera = bpy.data.objects.new('Camera', cam_camera)
ob_empty = bpy.data.objects.new('Empty', None)
ob_empty_001 = bpy.data.objects.new('Empty.001', None)

# ---- transforms, parenting, visibility, modifiers, constraints
ob_cube.location = (-2.706, -0.441, 1.262)
ob_cube.scale = (0.4096, 0.4096, 0.4096)
ob_cube.lock_rotations_4d = False
ob_cube.empty_display_type = 'ARROWS'
ob_cube.lineart.crease_threshold = 0.0
_m = ob_cube.modifiers.new('Mirror', 'MIRROR')
_m.use_clip = True
ob_light.location = (4.076, 1.005, 5.904)
ob_light.rotation_euler = (0.6503, 0.05522, 1.866)
ob_light.lock_rotations_4d = False
ob_light.empty_display_type = 'ARROWS'
ob_light.color = (0.0, 0.0, 0.0, 0.0)
ob_light.lineart.crease_threshold = 0.0
ob_camera.location = (7.359, -6.926, 4.958)
ob_camera.rotation_euler = (1.109, 0.0, 0.8149)
ob_camera.lock_rotations_4d = False
ob_camera.empty_display_type = 'ARROWS'
ob_camera.color = (0.0, 0.0, 0.0, 0.0)
ob_camera.display_type = 'WIRE'
ob_camera.lineart.crease_threshold = 0.0
ob_empty.location = (-4.416, -0.5217, 0.04083)
ob_empty.rotation_euler = (1.571, -0.0, 1.571)
ob_empty.scale = (0.9981, 0.9981, 0.9981)
ob_empty.empty_display_type = 'IMAGE'
ob_empty.empty_display_size = 5.0
ob_empty.lineart.crease_threshold = 0.0
ob_empty_001.location = (-1.119, 1.298, 0.04083)
ob_empty_001.rotation_euler = (1.571, -0.0, -0.0)
ob_empty_001.scale = (0.9981, 0.9981, 0.9981)
ob_empty_001.empty_display_type = 'IMAGE'
ob_empty_001.empty_display_size = 5.0
ob_empty_001.lineart.crease_threshold = 0.0

# ---- collection membership
col_collection.objects.link(ob_cube)
col_collection.objects.link(ob_light)
col_collection.objects.link(ob_camera)
col_collection.objects.link(ob_empty)
col_collection.objects.link(ob_empty_001)

# ---- scene / render settings (as saved in the file)
scene.camera = ob_camera
scene.frame_start = 1; scene.frame_end = 250; scene.frame_set(0)
scene.render.engine = 'BLENDER_EEVEE_NEXT'
scene.cycles.use_denoising = False
scene.cycles.samples = 128
scene.cycles.sampling_pattern = 'TABULATED_SOBOL'
scene.cycles.use_adaptive_sampling = False
scene.cycles.use_light_tree = False
scene.view_settings.view_transform = 'Filmic'
bpy.context.view_layer.update()
